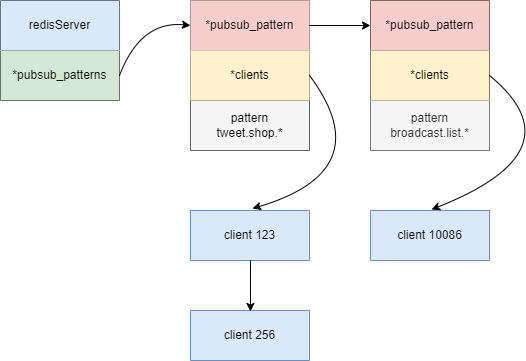

The diagram above was exported from draw.io. Its source (the exported page's mxGraphModel, read from the mxfile embedded in the PNG):
<mxGraphModel dx="879" dy="526" grid="1" gridSize="10" guides="1" tooltips="1" connect="1" arrows="1" fold="1" page="1" pageScale="1" pageWidth="827" pageHeight="1169" math="0" shadow="0">
  <root>
    <mxCell id="0" />
    <mxCell id="1" parent="0" />
    <mxCell id="BZ8TqaoobtWYdDwZP1yM-2" value="" style="shape=table;startSize=0;container=1;collapsible=0;childLayout=tableLayout;" vertex="1" parent="1">
      <mxGeometry x="60" y="180" width="119" height="100" as="geometry" />
    </mxCell>
    <mxCell id="BZ8TqaoobtWYdDwZP1yM-3" value="" style="shape=tableRow;horizontal=0;startSize=0;swimlaneHead=0;swimlaneBody=0;top=0;left=0;bottom=0;right=0;collapsible=0;dropTarget=0;fillColor=#dae8fc;points=[[0,0.5],[1,0.5]];portConstraint=eastwest;strokeColor=#6c8ebf;" vertex="1" parent="BZ8TqaoobtWYdDwZP1yM-2">
      <mxGeometry width="119" height="50" as="geometry" />
    </mxCell>
    <mxCell id="BZ8TqaoobtWYdDwZP1yM-4" value="redisServer" style="shape=partialRectangle;html=1;whiteSpace=wrap;connectable=0;overflow=hidden;fillColor=none;top=0;left=0;bottom=0;right=0;pointerEvents=1;" vertex="1" parent="BZ8TqaoobtWYdDwZP1yM-3">
      <mxGeometry width="119" height="50" as="geometry">
        <mxRectangle width="119" height="50" as="alternateBounds" />
      </mxGeometry>
    </mxCell>
    <mxCell id="BZ8TqaoobtWYdDwZP1yM-5" value="" style="shape=tableRow;horizontal=0;startSize=0;swimlaneHead=0;swimlaneBody=0;top=0;left=0;bottom=0;right=0;collapsible=0;dropTarget=0;fillColor=none;points=[[0,0.5],[1,0.5]];portConstraint=eastwest;" vertex="1" parent="BZ8TqaoobtWYdDwZP1yM-2">
      <mxGeometry y="50" width="119" height="50" as="geometry" />
    </mxCell>
    <mxCell id="BZ8TqaoobtWYdDwZP1yM-6" value="*pubsub_patterns" style="shape=partialRectangle;html=1;whiteSpace=wrap;connectable=0;overflow=hidden;fillColor=#d5e8d4;top=0;left=0;bottom=0;right=0;pointerEvents=1;strokeColor=#82b366;" vertex="1" parent="BZ8TqaoobtWYdDwZP1yM-5">
      <mxGeometry width="119" height="50" as="geometry">
        <mxRectangle width="119" height="50" as="alternateBounds" />
      </mxGeometry>
    </mxCell>
    <mxCell id="BZ8TqaoobtWYdDwZP1yM-19" value="" style="shape=table;startSize=0;container=1;collapsible=0;childLayout=tableLayout;fillColor=#f5f5f5;fontColor=#333333;strokeColor=#666666;" vertex="1" parent="1">
      <mxGeometry x="250" y="180" width="119" height="150" as="geometry" />
    </mxCell>
    <mxCell id="BZ8TqaoobtWYdDwZP1yM-20" value="" style="shape=tableRow;horizontal=0;startSize=0;swimlaneHead=0;swimlaneBody=0;top=0;left=0;bottom=0;right=0;collapsible=0;dropTarget=0;fillColor=none;points=[[0,0.5],[1,0.5]];portConstraint=eastwest;" vertex="1" parent="BZ8TqaoobtWYdDwZP1yM-19">
      <mxGeometry width="119" height="50" as="geometry" />
    </mxCell>
    <mxCell id="BZ8TqaoobtWYdDwZP1yM-21" value="*pubsub_pattern" style="shape=partialRectangle;html=1;whiteSpace=wrap;connectable=0;overflow=hidden;fillColor=#f8cecc;top=0;left=0;bottom=0;right=0;pointerEvents=1;strokeColor=#b85450;" vertex="1" parent="BZ8TqaoobtWYdDwZP1yM-20">
      <mxGeometry width="119" height="50" as="geometry">
        <mxRectangle width="119" height="50" as="alternateBounds" />
      </mxGeometry>
    </mxCell>
    <mxCell id="BZ8TqaoobtWYdDwZP1yM-22" value="" style="shape=tableRow;horizontal=0;startSize=0;swimlaneHead=0;swimlaneBody=0;top=0;left=0;bottom=0;right=0;collapsible=0;dropTarget=0;fillColor=none;points=[[0,0.5],[1,0.5]];portConstraint=eastwest;" vertex="1" parent="BZ8TqaoobtWYdDwZP1yM-19">
      <mxGeometry y="50" width="119" height="50" as="geometry" />
    </mxCell>
    <mxCell id="BZ8TqaoobtWYdDwZP1yM-23" value="*clients" style="shape=partialRectangle;html=1;whiteSpace=wrap;connectable=0;overflow=hidden;fillColor=#fff2cc;top=0;left=0;bottom=0;right=0;pointerEvents=1;strokeColor=#d6b656;" vertex="1" parent="BZ8TqaoobtWYdDwZP1yM-22">
      <mxGeometry width="119" height="50" as="geometry">
        <mxRectangle width="119" height="50" as="alternateBounds" />
      </mxGeometry>
    </mxCell>
    <mxCell id="BZ8TqaoobtWYdDwZP1yM-24" style="shape=tableRow;horizontal=0;startSize=0;swimlaneHead=0;swimlaneBody=0;top=0;left=0;bottom=0;right=0;collapsible=0;dropTarget=0;fillColor=none;points=[[0,0.5],[1,0.5]];portConstraint=eastwest;" vertex="1" parent="BZ8TqaoobtWYdDwZP1yM-19">
      <mxGeometry y="100" width="119" height="50" as="geometry" />
    </mxCell>
    <mxCell id="BZ8TqaoobtWYdDwZP1yM-25" value="pattern&lt;br&gt;tweet.shop.*" style="shape=partialRectangle;html=1;whiteSpace=wrap;connectable=0;overflow=hidden;fillColor=none;top=0;left=0;bottom=0;right=0;pointerEvents=1;" vertex="1" parent="BZ8TqaoobtWYdDwZP1yM-24">
      <mxGeometry width="119" height="50" as="geometry">
        <mxRectangle width="119" height="50" as="alternateBounds" />
      </mxGeometry>
    </mxCell>
    <mxCell id="BZ8TqaoobtWYdDwZP1yM-26" value="" style="shape=table;startSize=0;container=1;collapsible=0;childLayout=tableLayout;" vertex="1" parent="1">
      <mxGeometry x="430" y="180" width="119" height="150" as="geometry" />
    </mxCell>
    <mxCell id="BZ8TqaoobtWYdDwZP1yM-27" value="" style="shape=tableRow;horizontal=0;startSize=0;swimlaneHead=0;swimlaneBody=0;top=0;left=0;bottom=0;right=0;collapsible=0;dropTarget=0;fillColor=none;points=[[0,0.5],[1,0.5]];portConstraint=eastwest;" vertex="1" parent="BZ8TqaoobtWYdDwZP1yM-26">
      <mxGeometry width="119" height="50" as="geometry" />
    </mxCell>
    <mxCell id="BZ8TqaoobtWYdDwZP1yM-28" value="*pubsub_pattern" style="shape=partialRectangle;html=1;whiteSpace=wrap;connectable=0;overflow=hidden;fillColor=#f8cecc;top=0;left=0;bottom=0;right=0;pointerEvents=1;strokeColor=#b85450;" vertex="1" parent="BZ8TqaoobtWYdDwZP1yM-27">
      <mxGeometry width="119" height="50" as="geometry">
        <mxRectangle width="119" height="50" as="alternateBounds" />
      </mxGeometry>
    </mxCell>
    <mxCell id="BZ8TqaoobtWYdDwZP1yM-29" value="" style="shape=tableRow;horizontal=0;startSize=0;swimlaneHead=0;swimlaneBody=0;top=0;left=0;bottom=0;right=0;collapsible=0;dropTarget=0;fillColor=none;points=[[0,0.5],[1,0.5]];portConstraint=eastwest;" vertex="1" parent="BZ8TqaoobtWYdDwZP1yM-26">
      <mxGeometry y="50" width="119" height="50" as="geometry" />
    </mxCell>
    <mxCell id="BZ8TqaoobtWYdDwZP1yM-30" value="*clients" style="shape=partialRectangle;html=1;whiteSpace=wrap;connectable=0;overflow=hidden;fillColor=#fff2cc;top=0;left=0;bottom=0;right=0;pointerEvents=1;strokeColor=#d6b656;" vertex="1" parent="BZ8TqaoobtWYdDwZP1yM-29">
      <mxGeometry width="119" height="50" as="geometry">
        <mxRectangle width="119" height="50" as="alternateBounds" />
      </mxGeometry>
    </mxCell>
    <mxCell id="BZ8TqaoobtWYdDwZP1yM-31" style="shape=tableRow;horizontal=0;startSize=0;swimlaneHead=0;swimlaneBody=0;top=0;left=0;bottom=0;right=0;collapsible=0;dropTarget=0;fillColor=none;points=[[0,0.5],[1,0.5]];portConstraint=eastwest;" vertex="1" parent="BZ8TqaoobtWYdDwZP1yM-26">
      <mxGeometry y="100" width="119" height="50" as="geometry" />
    </mxCell>
    <mxCell id="BZ8TqaoobtWYdDwZP1yM-32" value="pattern&lt;br&gt;broadcast.list.*" style="shape=partialRectangle;html=1;whiteSpace=wrap;connectable=0;overflow=hidden;fillColor=#f5f5f5;top=0;left=0;bottom=0;right=0;pointerEvents=1;fontColor=#333333;strokeColor=#666666;" vertex="1" parent="BZ8TqaoobtWYdDwZP1yM-31">
      <mxGeometry width="119" height="50" as="geometry">
        <mxRectangle width="119" height="50" as="alternateBounds" />
      </mxGeometry>
    </mxCell>
    <mxCell id="BZ8TqaoobtWYdDwZP1yM-129" value="" style="shape=table;startSize=0;container=1;collapsible=0;childLayout=tableLayout;fillColor=#dae8fc;strokeColor=#6c8ebf;" vertex="1" parent="1">
      <mxGeometry x="250" y="390" width="119" height="50" as="geometry" />
    </mxCell>
    <mxCell id="BZ8TqaoobtWYdDwZP1yM-130" value="" style="shape=tableRow;horizontal=0;startSize=0;swimlaneHead=0;swimlaneBody=0;top=0;left=0;bottom=0;right=0;collapsible=0;dropTarget=0;fillColor=none;points=[[0,0.5],[1,0.5]];portConstraint=eastwest;" vertex="1" parent="BZ8TqaoobtWYdDwZP1yM-129">
      <mxGeometry width="119" height="50" as="geometry" />
    </mxCell>
    <mxCell id="BZ8TqaoobtWYdDwZP1yM-131" value="client 123" style="shape=partialRectangle;html=1;whiteSpace=wrap;connectable=0;overflow=hidden;fillColor=none;top=0;left=0;bottom=0;right=0;pointerEvents=1;" vertex="1" parent="BZ8TqaoobtWYdDwZP1yM-130">
      <mxGeometry width="119" height="50" as="geometry">
        <mxRectangle width="119" height="50" as="alternateBounds" />
      </mxGeometry>
    </mxCell>
    <mxCell id="BZ8TqaoobtWYdDwZP1yM-138" value="" style="shape=table;startSize=0;container=1;collapsible=0;childLayout=tableLayout;fillColor=#dae8fc;strokeColor=#6c8ebf;" vertex="1" parent="1">
      <mxGeometry x="250" y="490" width="119" height="50" as="geometry" />
    </mxCell>
    <mxCell id="BZ8TqaoobtWYdDwZP1yM-139" value="" style="shape=tableRow;horizontal=0;startSize=0;swimlaneHead=0;swimlaneBody=0;top=0;left=0;bottom=0;right=0;collapsible=0;dropTarget=0;fillColor=none;points=[[0,0.5],[1,0.5]];portConstraint=eastwest;" vertex="1" parent="BZ8TqaoobtWYdDwZP1yM-138">
      <mxGeometry width="119" height="50" as="geometry" />
    </mxCell>
    <mxCell id="BZ8TqaoobtWYdDwZP1yM-140" value="client 256" style="shape=partialRectangle;html=1;whiteSpace=wrap;connectable=0;overflow=hidden;fillColor=none;top=0;left=0;bottom=0;right=0;pointerEvents=1;" vertex="1" parent="BZ8TqaoobtWYdDwZP1yM-139">
      <mxGeometry width="119" height="50" as="geometry">
        <mxRectangle width="119" height="50" as="alternateBounds" />
      </mxGeometry>
    </mxCell>
    <mxCell id="BZ8TqaoobtWYdDwZP1yM-141" value="" style="shape=table;startSize=0;container=1;collapsible=0;childLayout=tableLayout;fillColor=#dae8fc;strokeColor=#6c8ebf;" vertex="1" parent="1">
      <mxGeometry x="430" y="390" width="119" height="50" as="geometry" />
    </mxCell>
    <mxCell id="BZ8TqaoobtWYdDwZP1yM-142" value="" style="shape=tableRow;horizontal=0;startSize=0;swimlaneHead=0;swimlaneBody=0;top=0;left=0;bottom=0;right=0;collapsible=0;dropTarget=0;fillColor=none;points=[[0,0.5],[1,0.5]];portConstraint=eastwest;" vertex="1" parent="BZ8TqaoobtWYdDwZP1yM-141">
      <mxGeometry width="119" height="50" as="geometry" />
    </mxCell>
    <mxCell id="BZ8TqaoobtWYdDwZP1yM-143" value="client 10086" style="shape=partialRectangle;html=1;whiteSpace=wrap;connectable=0;overflow=hidden;fillColor=none;top=0;left=0;bottom=0;right=0;pointerEvents=1;" vertex="1" parent="BZ8TqaoobtWYdDwZP1yM-142">
      <mxGeometry width="119" height="50" as="geometry">
        <mxRectangle width="119" height="50" as="alternateBounds" />
      </mxGeometry>
    </mxCell>
    <mxCell id="BZ8TqaoobtWYdDwZP1yM-144" value="" style="endArrow=classic;html=1;exitX=1;exitY=0.5;exitDx=0;exitDy=0;entryX=0;entryY=0.5;entryDx=0;entryDy=0;curved=1;" edge="1" parent="1" source="BZ8TqaoobtWYdDwZP1yM-5" target="BZ8TqaoobtWYdDwZP1yM-20">
      <mxGeometry width="50" height="50" relative="1" as="geometry">
        <mxPoint x="120" y="410" as="sourcePoint" />
        <mxPoint x="170" y="360" as="targetPoint" />
        <Array as="points">
          <mxPoint x="200" y="200" />
        </Array>
      </mxGeometry>
    </mxCell>
    <mxCell id="BZ8TqaoobtWYdDwZP1yM-145" value="" style="endArrow=classic;html=1;rounded=0;exitX=1;exitY=0.5;exitDx=0;exitDy=0;entryX=0;entryY=0.5;entryDx=0;entryDy=0;" edge="1" parent="1" source="BZ8TqaoobtWYdDwZP1yM-20" target="BZ8TqaoobtWYdDwZP1yM-27">
      <mxGeometry width="50" height="50" relative="1" as="geometry">
        <mxPoint x="120" y="410" as="sourcePoint" />
        <mxPoint x="170" y="360" as="targetPoint" />
      </mxGeometry>
    </mxCell>
    <mxCell id="BZ8TqaoobtWYdDwZP1yM-149" value="" style="endArrow=classic;html=1;exitX=1;exitY=0.5;exitDx=0;exitDy=0;entryX=0.521;entryY=-0.04;entryDx=0;entryDy=0;entryPerimeter=0;curved=1;" edge="1" parent="1" source="BZ8TqaoobtWYdDwZP1yM-22" target="BZ8TqaoobtWYdDwZP1yM-130">
      <mxGeometry width="50" height="50" relative="1" as="geometry">
        <mxPoint x="390" y="530" as="sourcePoint" />
        <mxPoint x="440" y="480" as="targetPoint" />
        <Array as="points">
          <mxPoint x="440" y="350" />
        </Array>
      </mxGeometry>
    </mxCell>
    <mxCell id="BZ8TqaoobtWYdDwZP1yM-150" value="" style="endArrow=classic;html=1;rounded=0;entryX=0.504;entryY=0.02;entryDx=0;entryDy=0;entryPerimeter=0;" edge="1" parent="1" target="BZ8TqaoobtWYdDwZP1yM-139">
      <mxGeometry width="50" height="50" relative="1" as="geometry">
        <mxPoint x="310" y="440" as="sourcePoint" />
        <mxPoint x="440" y="480" as="targetPoint" />
      </mxGeometry>
    </mxCell>
    <mxCell id="BZ8TqaoobtWYdDwZP1yM-151" value="" style="endArrow=classic;html=1;curved=1;exitX=1;exitY=0.5;exitDx=0;exitDy=0;entryX=0.513;entryY=-0.02;entryDx=0;entryDy=0;entryPerimeter=0;" edge="1" parent="1" source="BZ8TqaoobtWYdDwZP1yM-29" target="BZ8TqaoobtWYdDwZP1yM-142">
      <mxGeometry width="50" height="50" relative="1" as="geometry">
        <mxPoint x="390" y="530" as="sourcePoint" />
        <mxPoint x="440" y="480" as="targetPoint" />
        <Array as="points">
          <mxPoint x="640" y="330" />
        </Array>
      </mxGeometry>
    </mxCell>
  </root>
</mxGraphModel>